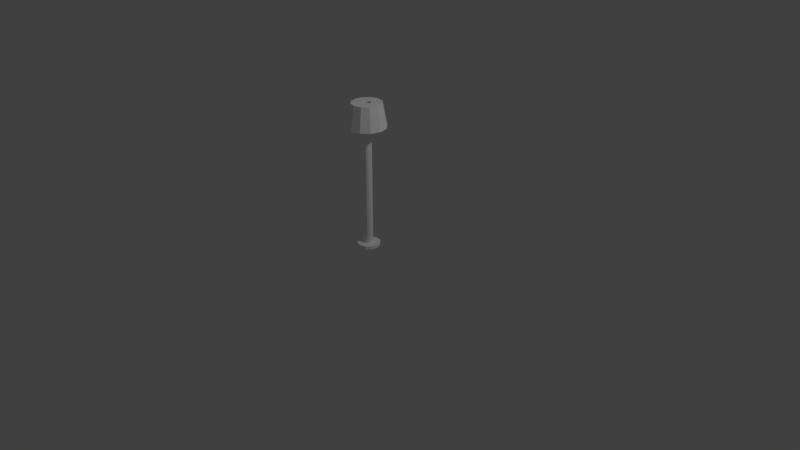 # Source: lamp.blend  (saved by Blender 2.79.0; exported with 4.5.12 LTS)
import bpy
from mathutils import Matrix  # noqa: F401  (used for matrix-valued properties, if any)

bpy.ops.wm.read_factory_settings(use_empty=True)
scene = bpy.context.scene
scene.name = 'Scene'

# ---- collections
col_collection_1 = bpy.data.collections.new('Collection 1'); scene.collection.children.link(col_collection_1)

# ---- materials (node trees are filled in below, after node groups)
mat_material_003 = bpy.data.materials.new('Material.003')
mat_material_003.alpha_threshold = 0.0
mat_material_003.use_transparent_shadow = False
mat_material_003.diffuse_color = (1.0, 1.0, 1.0, 1.0)
mat_material_003.roughness = 0.5
mat_material_004 = bpy.data.materials.new('Material.004')
mat_material_004.alpha_threshold = 0.0
mat_material_004.use_transparent_shadow = False
mat_material_004.diffuse_color = (1.0, 1.0, 1.0, 1.0)
mat_material_004.roughness = 0.5

# ---- material node trees

# ---- world
world_world = bpy.data.worlds.new('World'); scene.world = world_world
world_world.color = (0.05088, 0.05088, 0.05088)
world_world.use_sun_shadow = False
world_world.sun_shadow_jitter_overblur = 0.0
world_world.cycles.sampling_method = 'MANUAL'

# ---- cameras
cam_camera_001 = bpy.data.cameras.new('Camera.001')
cam_camera_001.clip_end = 100.0
cam_camera_001.lens = 35.0
cam_camera_001.sensor_width = 32.0
cam_camera_001.sensor_height = 18.0
cam_camera_001.ortho_scale = 7.314
cam_camera_001.dof.focus_distance = 0.0
cam_camera_001.dof.aperture_fstop = 128.0
cam_camera_001.dof.aperture_blades = 6
cam_camera = bpy.data.cameras.new('Camera')
cam_camera.clip_end = 100.0
cam_camera.lens = 35.0
cam_camera.sensor_width = 32.0
cam_camera.sensor_height = 18.0
cam_camera.ortho_scale = 7.314
cam_camera.dof.focus_distance = 0.0
cam_camera.dof.aperture_fstop = 128.0

# ---- lights
light_lamp_001 = bpy.data.lights.new('Lamp.001', 'POINT')
light_lamp_001.transmission_factor = 0.0
light_lamp_001.energy = 100.0
light_lamp_001.shadow_buffer_clip_start = 0.5
light_lamp_001.shadow_soft_size = 0.1
light_lamp_001.shadow_maximum_resolution = 0.006
light_lamp_001.use_absolute_resolution = True
light_lamp = bpy.data.lights.new('Lamp', 'POINT')
light_lamp.transmission_factor = 0.0
light_lamp.cutoff_distance = 30.0
light_lamp.energy = 100.0
light_lamp.shadow_buffer_clip_start = 1.001
light_lamp.shadow_soft_size = 0.1
light_lamp.shadow_maximum_resolution = 0.006
light_lamp.use_absolute_resolution = True

# ---- meshes
me_cylinder_001 = bpy.data.meshes.new('Cylinder.001')
me_cylinder_001.from_pydata([(-8.064e-09, 0.6577, -1.0), (-8.064e-09, 0.6577, 1.0), (0.3201, 0.5696, -1.0), (0.3201, 0.5696, 1.0), (0.5544, 0.3289, -1.0), (0.5544, 0.3289, 1.0), (0.6402, -7.805e-08, -1.0), (0.6402, -7.805e-08, 1.0), (0.5544, -0.3289, -1.0), (0.5544, -0.3289, 1.0), (0.3201, -0.5696, -1.0), (0.3201, -0.5696, 1.0), (8.86e-08, -0.6577, -1.0), (8.86e-08, -0.6577, 1.0), (-0.3201, -0.5696, -1.0), (-0.3201, -0.5696, 1.0), (-0.5544, -0.3289, -1.0), (-0.5544, -0.3289, 1.0), (-0.6402, -3.551e-07, -1.0), (-0.6402, -3.551e-07, 1.0), (-0.5544, 0.3289, -1.0), (-0.5544, 0.3289, 1.0), (-0.3201, 0.5696, -1.0), (-0.3201, 0.5696, 1.0), (3.534e-08, 1.727, -1.0), (0.8403, 1.495, -1.0), (1.456, 0.8634, -1.0), (1.681, 3.728e-08, -1.0), (1.456, -0.8634, -1.0), (0.8403, -1.495, -1.0), (2.891e-07, -1.727, -1.0), (-0.8403, -1.495, -1.0), (-1.456, -0.8634, -1.0), (-1.681, -6.9e-07, -1.0), (-1.456, 0.8634, -1.0), (-0.8403, 1.495, -1.0), (7.492e-10, 1.727, -1.044), (0.8403, 1.495, -1.044), (1.456, 0.8634, -1.044), (1.681, 3.728e-08, -1.044), (1.456, -0.8634, -1.044), (0.8403, -1.495, -1.044), (2.545e-07, -1.727, -1.044), (-0.8403, -1.495, -1.044), (-1.456, -0.8634, -1.044), (-1.681, -6.9e-07, -1.044), (-1.456, 0.8634, -1.044), (-0.8403, 1.495, -1.044), (0.7176, 1.277, 1.0), (2.51e-08, 1.475, 1.0), (1.243, 0.7373, 1.0), (1.435, 1.007e-08, 1.0), (1.243, -0.7373, 1.0), (0.7176, -1.277, 1.0), (2.418e-07, -1.475, 1.0), (-0.7176, -1.277, 1.0), (-1.243, -0.7373, 1.0), (-1.435, -6.11e-07, 1.0), (-1.243, 0.7373, 1.0), (-0.7176, 1.277, 1.0), (1.112, 1.979, 1.0), (6.723e-08, 2.285, 1.0), (1.926, 1.143, 1.0), (2.224, 1.139e-07, 1.0), (1.926, -1.143, 1.0), (1.112, -1.979, 1.0), (4.031e-07, -2.285, 1.0), (-1.112, -1.979, 1.0), (-1.926, -1.143, 1.0), (-2.224, -8.487e-07, 1.0), (-1.926, 1.143, 1.0), (-1.112, 1.979, 1.0), (1.427, 2.539, 0.6681), (9.749e-08, 2.932, 0.6681), (2.472, 1.466, 0.6681), (2.854, 1.968e-07, 0.6681), (2.472, -1.466, 0.6681), (1.427, -2.539, 0.6681), (5.284e-07, -2.932, 0.6681), (-1.427, -2.539, 0.6681), (-2.472, -1.466, 0.6681), (-2.854, -1.038e-06, 0.6681), (-2.472, 1.466, 0.6681), (-1.427, 2.539, 0.6681)], [], [(0, 1, 3, 2), (2, 3, 5, 4), (4, 5, 7, 6), (6, 7, 9, 8), (8, 9, 11, 10), (10, 11, 13, 12), (12, 13, 15, 14), (14, 15, 17, 16), (16, 17, 19, 18), (18, 19, 21, 20), (23, 21, 58, 59), (20, 21, 23, 22), (22, 23, 1, 0), (14, 16, 32, 31), (27, 28, 40, 39), (12, 14, 31, 30), (10, 12, 30, 29), (8, 10, 29, 28), (6, 8, 28, 27), (22, 0, 24, 35), (0, 2, 25, 24), (4, 6, 27, 26), (20, 22, 35, 34), (2, 4, 26, 25), (18, 20, 34, 33), (16, 18, 33, 32), (36, 37, 38, 39, 40, 41, 42, 43, 44, 45, 46, 47), (34, 35, 47, 46), (24, 25, 37, 36), (31, 32, 44, 43), (28, 29, 41, 40), (35, 24, 36, 47), (25, 26, 38, 37), (32, 33, 45, 44), (29, 30, 42, 41), (26, 27, 39, 38), (33, 34, 46, 45), (30, 31, 43, 42), (55, 54, 66, 67), (5, 3, 48, 50), (21, 19, 57, 58), (19, 17, 56, 57), (17, 15, 55, 56), (15, 13, 54, 55), (13, 11, 53, 54), (11, 9, 52, 53), (9, 7, 51, 52), (1, 23, 59, 49), (3, 1, 49, 48), (7, 5, 50, 51), (70, 69, 81, 82), (52, 51, 63, 64), (59, 58, 70, 71), (48, 49, 61, 60), (56, 55, 67, 68), (53, 52, 64, 65), (49, 59, 71, 61), (50, 48, 60, 62), (57, 56, 68, 69), (54, 53, 65, 66), (51, 50, 62, 63), (58, 57, 69, 70), (72, 73, 83, 82, 81, 80, 79, 78, 77, 76, 75, 74), (67, 66, 78, 79), (64, 63, 75, 76), (71, 70, 82, 83), (60, 61, 73, 72), (68, 67, 79, 80), (65, 64, 76, 77), (61, 71, 83, 73), (62, 60, 72, 74), (69, 68, 80, 81), (66, 65, 77, 78), (63, 62, 74, 75)])
me_cylinder_001.polygons.foreach_set('use_smooth', [True] * 74)
me_cylinder_001.polygons.foreach_set('material_index', [0, 0, 0, 0, 0, 0, 0, 0, 0, 0, 1, 0, 0, 0, 0, 0, 0, 0, 0, 0, 0, 0, 0, 0, 0, 0, 0, 0, 0, 0, 0, 0, 0, 0, 0, 0, 0, 0, 1, 1, 1, 1, 1, 1, 1, 1, 1, 1, 1, 1, 1, 1, 1, 1, 1, 1, 1, 1, 1, 1, 1, 1, 0, 1, 1, 1, 1, 1, 1, 1, 1, 1, 1, 1])
_k = set([(0, 1), (0, 2), (0, 22), (1, 3), (1, 23), (2, 3), (2, 4), (3, 5), (4, 5), (4, 6), (5, 7), (6, 7), (6, 8), (7, 9), (8, 9), (8, 10), (9, 11), (10, 11), (10, 12), (11, 13), (12, 13), (12, 14), (13, 15), (14, 15), (14, 16), (15, 17), (16, 17), (16, 18), (17, 19), (18, 19), (18, 20), (19, 21), (20, 21), (20, 22), (21, 23), (22, 23), (24, 25), (24, 35), (24, 36), (25, 26), (25, 37), (26, 27), (26, 38), (27, 28), (27, 39), (28, 29), (28, 40), (29, 30), (29, 41), (30, 31), (30, 42), (31, 32), (31, 43), (32, 33), (32, 44), (33, 34), (33, 45), (34, 35), (34, 46), (35, 47), (36, 37), (36, 47), (37, 38), (38, 39), (39, 40), (40, 41), (41, 42), (42, 43), (43, 44), (44, 45), (45, 46), (46, 47), (60, 61), (60, 62), (60, 72), (61, 71), (61, 73), (62, 63), (62, 74), (63, 64), (63, 75), (64, 65), (64, 76), (65, 66), (65, 77), (66, 67), (66, 78), (67, 68), (67, 79), (68, 69), (68, 80), (69, 70), (69, 81), (70, 71), (70, 82), (71, 83), (72, 73), (72, 74), (73, 83), (74, 75), (75, 76), (76, 77), (77, 78), (78, 79), (79, 80), (80, 81), (81, 82), (82, 83)])
me_cylinder_001.attributes.new('sharp_edge', 'BOOLEAN', 'EDGE').data.foreach_set('value', [ (min(e.vertices), max(e.vertices)) in _k for e in me_cylinder_001.edges])
me_cylinder_001.materials.append(mat_material_003)
me_cylinder_001.materials.append(mat_material_004)
me_cylinder_001.use_remesh_preserve_volume = False
me_cylinder_001.use_remesh_preserve_attributes = False
me_cylinder_001.use_mirror_vertex_groups = False
me_cylinder_001.update()
me_cylinder_001.normals_split_custom_set([tuple(v) for v in zip(*[iter([0.2654, 0.9641, 0.0, 0.2654, 0.9641, 0.0, 0.2654, 0.9641, 0.0, 0.2654, 0.9641, 0.0, 0.7166, 0.6975, 0.0, 0.7166, 0.6975, 0.0, 0.7166, 0.6975, 0.0, 0.7166, 0.6975, 0.0, 0.9676, 0.2524, 0.0, 0.9676, 0.2524, 0.0, 0.9676, 0.2524, 0.0, 0.9676, 0.2524, 0.0, 0.9676, -0.2524, 0.0, 0.9676, -0.2524, 0.0, 0.9676, -0.2524, 0.0, 0.9676, -0.2524, 0.0, 0.7166, -0.6975, 0.0, 0.7166, -0.6975, 0.0, 0.7166, -0.6975, 0.0, 0.7166, -0.6975, 0.0, 0.2654, -0.9641, 0.0, 0.2654, -0.9641, 0.0, 0.2654, -0.9641, 0.0, 0.2654, -0.9641, 0.0, -0.2654, -0.9641, 0.0, -0.2654, -0.9641, 0.0, -0.2654, -0.9641, 0.0, -0.2654, -0.9641, 0.0, -0.7166, -0.6975, 0.0, -0.7166, -0.6975, 0.0, -0.7166, -0.6975, 0.0, -0.7166, -0.6975, 0.0, -0.9676, -0.2524, 0.0, -0.9676, -0.2524, 0.0, -0.9676, -0.2524, 0.0, -0.9676, -0.2524, 0.0, -0.9676, 0.2524, 0.0, -0.9676, 0.2524, 0.0, -0.9676, 0.2524, 0.0, -0.9676, 0.2524, 0.0, 1.406e-07, -1.262e-07, -1.0, 2.118e-07, -7.256e-08, -1.0, 8.764e-08, -3.072e-08, -1.0, 4.685e-08, -5.266e-08, -1.0, -0.7166, 0.6975, 0.0, -0.7166, 0.6975, 0.0, -0.7166, 0.6975, 0.0, -0.7166, 0.6975, 0.0, -0.2654, 0.9641, 0.0, -0.2654, 0.9641, 0.0, -0.2654, 0.9641, 0.0, -0.2654, 0.9641, 0.0, 1.198e-07, 1.446e-07, 1.0, 1.447e-07, 8.317e-08, 1.0, 1.433e-07, 8.428e-08, 1.0, 1.205e-07, 1.452e-07, 1.0, 0.9676, -0.2524, 0.0, 0.9676, -0.2524, 0.0, 0.9676, -0.2524, 0.0, 0.9676, -0.2524, 0.0, 7.726e-15, 1.673e-07, 1.0, 1.198e-07, 1.446e-07, 1.0, 1.205e-07, 1.452e-07, 1.0, -1.091e-14, 1.673e-07, 1.0, -1.198e-07, 1.446e-07, 1.0, 7.726e-15, 1.673e-07, 1.0, -1.091e-14, 1.673e-07, 1.0, -1.205e-07, 1.452e-07, 1.0, -1.447e-07, 8.317e-08, 1.0, -1.198e-07, 1.446e-07, 1.0, -1.205e-07, 1.452e-07, 1.0, -1.433e-07, 8.428e-08, 1.0, -1.922e-07, 0.0, 1.0, -1.447e-07, 8.317e-08, 1.0, -1.433e-07, 8.428e-08, 1.0, -1.922e-07, -4.05e-15, 1.0, 1.198e-07, -1.446e-07, 1.0, 4.805e-08, -1.673e-07, 1.0, 4.805e-08, -1.673e-07, 1.0, 1.205e-07, -1.452e-07, 1.0, 4.805e-08, -1.673e-07, 1.0, -7.236e-08, -1.446e-07, 1.0, -7.167e-08, -1.452e-07, 1.0, 4.805e-08, -1.673e-07, 1.0, -1.447e-07, -8.317e-08, 1.0, -1.922e-07, 0.0, 1.0, -1.922e-07, -4.05e-15, 1.0, -1.433e-07, -8.428e-08, 1.0, 9.609e-08, -8.317e-08, 1.0, 1.198e-07, -1.446e-07, 1.0, 1.205e-07, -1.452e-07, 1.0, 9.609e-08, -8.428e-08, 1.0, -7.236e-08, -1.446e-07, 1.0, -1.447e-07, -8.317e-08, 1.0, -1.433e-07, -8.428e-08, 1.0, -7.167e-08, -1.452e-07, 1.0, 1.441e-07, 6.81e-14, 1.0, 9.609e-08, -8.317e-08, 1.0, 9.609e-08, -8.428e-08, 1.0, 1.441e-07, 5.941e-14, 1.0, 1.447e-07, 8.317e-08, 1.0, 1.441e-07, 6.81e-14, 1.0, 1.441e-07, 5.941e-14, 1.0, 1.433e-07, 8.428e-08, 1.0, -1.369e-08, 0.0, -1.0, -1.369e-08, 0.0, -1.0, -1.369e-08, 0.0, -1.0, -1.369e-08, 0.0, -1.0, -1.369e-08, 0.0, -1.0, -1.369e-08, 0.0, -1.0, -1.369e-08, 0.0, -1.0, -1.369e-08, 0.0, -1.0, -1.369e-08, 0.0, -1.0, -1.369e-08, 0.0, -1.0, -1.369e-08, 0.0, -1.0, -1.369e-08, 0.0, -1.0, -0.7166, 0.6975, 0.0, -0.7166, 0.6975, 0.0, -0.7166, 0.6975, 0.0, -0.7166, 0.6975, 0.0, 0.2654, 0.9641, 0.0, 0.2654, 0.9641, 0.0, 0.2654, 0.9641, 0.0, 0.2654, 0.9641, 0.0, -0.7166, -0.6975, 0.0, -0.7166, -0.6975, 0.0, -0.7166, -0.6975, 0.0, -0.7166, -0.6975, 0.0, 0.7166, -0.6975, 0.0, 0.7166, -0.6975, 0.0, 0.7166, -0.6975, 0.0, 0.7166, -0.6975, 0.0, -0.2654, 0.9641, 0.0, -0.2654, 0.9641, 0.0, -0.2654, 0.9641, 0.0, -0.2654, 0.9641, 0.0, 0.7166, 0.6975, 0.0, 0.7166, 0.6975, 0.0, 0.7166, 0.6975, 0.0, 0.7166, 0.6975, 0.0, -0.9676, -0.2524, 0.0, -0.9676, -0.2524, 0.0, -0.9676, -0.2524, 0.0, -0.9676, -0.2524, 0.0, 0.2654, -0.9641, 0.0, 0.2654, -0.9641, 0.0, 0.2654, -0.9641, 0.0, 0.2654, -0.9641, 0.0, 0.9676, 0.2524, 0.0, 0.9676, 0.2524, 0.0, 0.9676, 0.2524, 0.0, 0.9676, 0.2524, 0.0, -0.9676, 0.2524, 0.0, -0.9676, 0.2524, 0.0, -0.9676, 0.2524, 0.0, -0.9676, 0.2524, 0.0, -0.2654, -0.9641, 0.0, -0.2654, -0.9641, 0.0, -0.2654, -0.9641, 0.0, -0.2654, -0.9641, 0.0, 4.629e-08, 5.266e-08, -1.0, 2.352e-08, 6.049e-08, -1.0, 4.017e-08, 0.0, -1.0, -1.908e-08, 0.0, -1.0, -2.118e-07, -7.256e-08, -1.0, -1.406e-07, -1.262e-07, -1.0, -4.629e-08, -5.266e-08, -1.0, -6.453e-08, -3.072e-08, -1.0, 2.118e-07, -7.256e-08, -1.0, 2.11e-07, 7.005e-14, -1.0, 8.835e-08, 2.714e-14, -1.0, 8.764e-08, -3.072e-08, -1.0, 2.11e-07, 7.005e-14, -1.0, 1.406e-07, 7.256e-08, -1.0, 3.564e-08, 3.072e-08, -1.0, 8.835e-08, 2.714e-14, -1.0, 1.406e-07, 7.256e-08, -1.0, 1.406e-07, 1.262e-07, -1.0, 4.629e-08, 5.266e-08, -1.0, 3.564e-08, 3.072e-08, -1.0, 1.406e-07, 1.262e-07, -1.0, 2.318e-14, 1.459e-07, -1.0, 2.352e-08, 6.049e-08, -1.0, 4.629e-08, 5.266e-08, -1.0, 2.318e-14, 1.459e-07, -1.0, -1.406e-07, 1.262e-07, -1.0, -4.685e-08, 5.266e-08, -1.0, 2.352e-08, 6.049e-08, -1.0, -1.406e-07, 1.262e-07, -1.0, -1.406e-07, 7.256e-08, -1.0, -5.875e-08, 3.072e-08, -1.0, -4.685e-08, 5.266e-08, -1.0, -1.406e-07, 7.256e-08, -1.0, -2.11e-07, 1.946e-15, -1.0, -8.835e-08, -1.696e-15, -1.0, -5.875e-08, 3.072e-08, -1.0, -6.18e-14, -1.459e-07, -1.0, 1.406e-07, -1.262e-07, -1.0, 4.685e-08, -5.266e-08, -1.0, -2.352e-08, -6.049e-08, -1.0, -1.406e-07, -1.262e-07, -1.0, -6.18e-14, -1.459e-07, -1.0, -2.352e-08, -6.049e-08, -1.0, -4.629e-08, -5.266e-08, -1.0, -2.11e-07, 1.946e-15, -1.0, -2.118e-07, -7.256e-08, -1.0, -6.453e-08, -3.072e-08, -1.0, -8.835e-08, -1.696e-15, -1.0, 0.4631, -0.1208, -0.8781, 0.4631, -0.1208, -0.8781, 0.4631, -0.1208, -0.8781, 0.4631, -0.1208, -0.8781, -5.875e-08, 3.072e-08, -1.0, -8.835e-08, -1.696e-15, -1.0, 0.0, 0.0, -1.0, 0.0, 0.0, -1.0, 4.685e-08, -5.266e-08, -1.0, 8.764e-08, -3.072e-08, -1.0, 0.0, 0.0, -1.0, -2.042e-08, 0.0, -1.0, -4.629e-08, -5.266e-08, -1.0, -2.352e-08, -6.049e-08, -1.0, -4.017e-08, 0.0, -1.0, 1.908e-08, 0.0, -1.0, 3.564e-08, 3.072e-08, -1.0, 4.629e-08, 5.266e-08, -1.0, -1.908e-08, 0.0, -1.0, -4.084e-08, 0.0, -1.0, -4.685e-08, 5.266e-08, -1.0, -5.875e-08, 3.072e-08, -1.0, 0.0, 0.0, -1.0, 2.042e-08, 0.0, -1.0, -2.352e-08, -6.049e-08, -1.0, 4.685e-08, -5.266e-08, -1.0, -2.042e-08, 0.0, -1.0, -4.017e-08, 0.0, -1.0, -6.453e-08, -3.072e-08, -1.0, -4.629e-08, -5.266e-08, -1.0, 1.908e-08, 0.0, -1.0, 4.084e-08, 0.0, -1.0, 8.835e-08, 2.714e-14, -1.0, 3.564e-08, 3.072e-08, -1.0, -4.084e-08, 0.0, -1.0, 0.0, 0.0, -1.0, 2.352e-08, 6.049e-08, -1.0, -4.685e-08, 5.266e-08, -1.0, 2.042e-08, 0.0, -1.0, 4.017e-08, 0.0, -1.0, -8.835e-08, -1.696e-15, -1.0, -6.453e-08, -3.072e-08, -1.0, 4.084e-08, 0.0, -1.0, 0.0, 0.0, -1.0, 8.764e-08, -3.072e-08, -1.0, 8.835e-08, 2.714e-14, -1.0, 0.0, 0.0, -1.0, 0.0, 0.0, -1.0, 9.497e-09, 0.0, 1.0, 9.497e-09, 0.0, 1.0, 9.497e-09, 0.0, 1.0, 9.497e-09, 0.0, 1.0, 9.497e-09, 0.0, 1.0, 9.497e-09, 0.0, 1.0, 9.497e-09, 0.0, 1.0, 9.497e-09, 0.0, 1.0, 9.497e-09, 0.0, 1.0, 9.497e-09, 0.0, 1.0, 9.497e-09, 0.0, 1.0, 9.497e-09, 0.0, 1.0, 0.1247, 0.4531, -0.8827, 0.1247, 0.4531, -0.8827, 0.1247, 0.4531, -0.8827, 0.1247, 0.4531, -0.8827, -0.4631, 0.1208, -0.8781, -0.4631, 0.1208, -0.8781, -0.4631, 0.1208, -0.8781, -0.4631, 0.1208, -0.8781, 0.3399, -0.3308, -0.8804, 0.3399, -0.3308, -0.8804, 0.3399, -0.3308, -0.8804, 0.3399, -0.3308, -0.8804, -0.1247, -0.4531, -0.8827, -0.1247, -0.4531, -0.8827, -0.1247, -0.4531, -0.8827, -0.1247, -0.4531, -0.8827, 0.3399, 0.3308, -0.8804, 0.3399, 0.3308, -0.8804, 0.3399, 0.3308, -0.8804, 0.3399, 0.3308, -0.8804, -0.3399, 0.3308, -0.8804, -0.3399, 0.3308, -0.8804, -0.3399, 0.3308, -0.8804, -0.3399, 0.3308, -0.8804, 0.1247, -0.4531, -0.8827, 0.1247, -0.4531, -0.8827, 0.1247, -0.4531, -0.8827, 0.1247, -0.4531, -0.8827, -0.3399, -0.3308, -0.8804, -0.3399, -0.3308, -0.8804, -0.3399, -0.3308, -0.8804, -0.3399, -0.3308, -0.8804, 0.4631, 0.1208, -0.8781, 0.4631, 0.1208, -0.8781, 0.4631, 0.1208, -0.8781, 0.4631, 0.1208, -0.8781, -0.1247, 0.4531, -0.8827, -0.1247, 0.4531, -0.8827, -0.1247, 0.4531, -0.8827, -0.1247, 0.4531, -0.8827, -0.4631, -0.1208, -0.8781, -0.4631, -0.1208, -0.8781, -0.4631, -0.1208, -0.8781, -0.4631, -0.1208, -0.8781])] * 3)])

# ---- objects
ob_camera_001 = bpy.data.objects.new('Camera.001', cam_camera_001)
ob_lamp_001 = bpy.data.objects.new('Lamp.001', light_lamp_001)
ob_cylinder = bpy.data.objects.new('Cylinder', me_cylinder_001)
ob_lamp = bpy.data.objects.new('Lamp', light_lamp)
ob_camera = bpy.data.objects.new('Camera', cam_camera)

# ---- transforms, parenting, visibility, modifiers, constraints
ob_camera_001.location = (7.481, -6.508, 5.344)
ob_camera_001.rotation_euler = (1.109, 9.305e-08, 0.8149)
ob_camera_001.scale = (1.0, 1.0, 1.0)
ob_camera_001.color = (0.8, 0.8, 0.8, 1.0)
ob_camera_001.lineart.crease_threshold = 0.0
ob_lamp_001.location = (4.076, 1.005, 5.904)
ob_lamp_001.rotation_euler = (0.6503, 0.05522, 1.866)
ob_lamp_001.color = (0.8, 0.8, 0.8, 1.0)
ob_lamp_001.lineart.crease_threshold = 0.0
ob_cylinder.location = (0.0, 0.0, 1.107)
ob_cylinder.rotation_euler = (-1.629e-07, 0.0, 0.0)
ob_cylinder.scale = (0.08661, 0.08661, 0.9282)
ob_cylinder.color = (0.8, 0.8, 0.8, 1.0)
ob_cylinder.lineart.crease_threshold = 0.0
ob_lamp.location = (4.076, 1.005, 5.904)
ob_lamp.rotation_euler = (0.6503, 0.05522, 1.866)
ob_lamp.lock_rotations_4d = False
ob_lamp.empty_display_type = 'ARROWS'
ob_lamp.color = (0.0, 0.0, 0.0, 0.0)
ob_lamp.lineart.crease_threshold = 0.0
ob_camera.location = (7.481, -6.508, 5.344)
ob_camera.rotation_euler = (1.109, 0.0, 0.8149)
ob_camera.lock_rotations_4d = False
ob_camera.empty_display_type = 'ARROWS'
ob_camera.color = (0.0, 0.0, 0.0, 0.0)
ob_camera.display_type = 'WIRE'
ob_camera.lineart.crease_threshold = 0.0

# ---- collection membership
col_collection_1.objects.link(ob_camera_001)
col_collection_1.objects.link(ob_lamp_001)
col_collection_1.objects.link(ob_cylinder)
col_collection_1.objects.link(ob_lamp)
col_collection_1.objects.link(ob_camera)

# ---- scene / render settings (as saved in the file)
scene.camera = ob_camera
scene.frame_start = 1; scene.frame_end = 250; scene.frame_set(1)
scene.render.engine = 'BLENDER_EEVEE_NEXT'
scene.render.resolution_percentage = 50
scene.render.dither_intensity = 0.0
scene.cycles.use_denoising = False
scene.cycles.samples = 128
scene.cycles.sampling_pattern = 'TABULATED_SOBOL'
scene.cycles.use_adaptive_sampling = False
scene.cycles.use_light_tree = False
scene.cycles.blur_glossy = 0.0
scene.cycles.sample_clamp_indirect = 0.0
scene.view_settings.view_transform = 'Standard'
bpy.context.view_layer.update()
